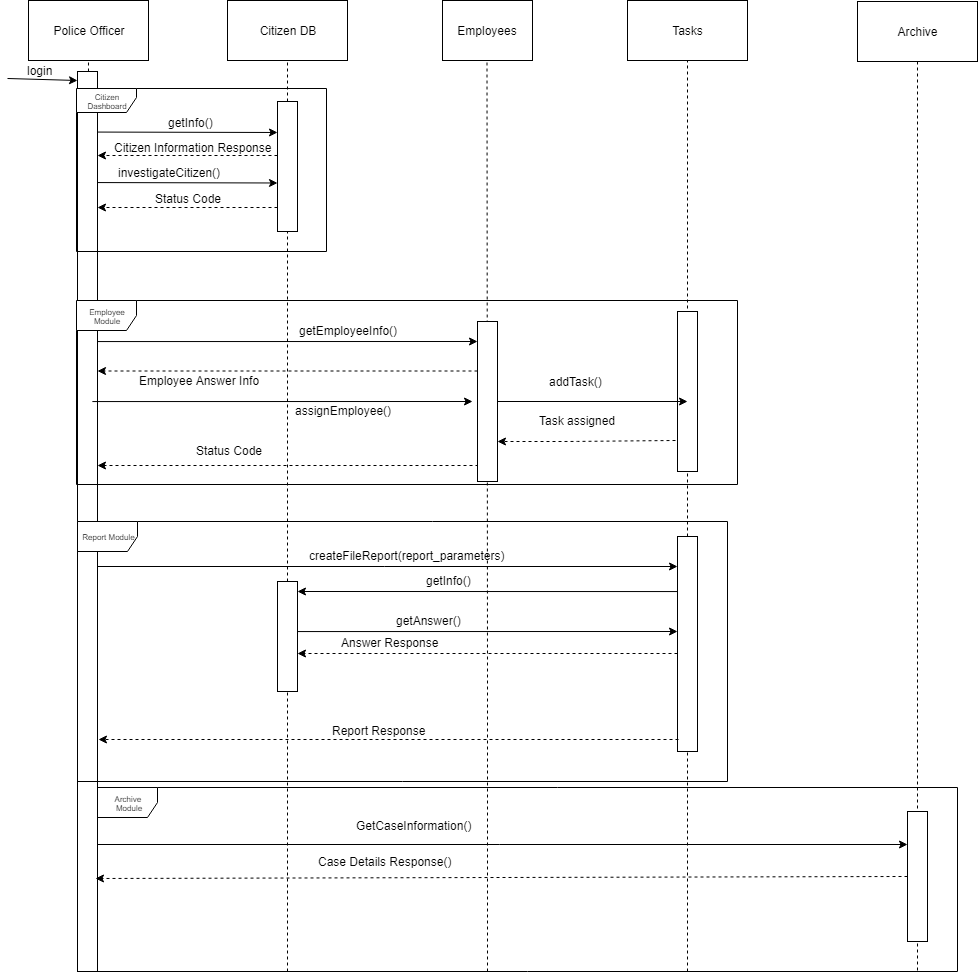

The diagram above was exported from draw.io. Its source (the exported page's mxGraphModel, read from the mxfile embedded in the PNG):
<mxGraphModel dx="1010" dy="550" grid="1" gridSize="10" guides="1" tooltips="1" connect="1" arrows="1" fold="1" page="1" pageScale="1" pageWidth="850" pageHeight="1100" background="#ffffff" math="0" shadow="0">
  <root>
    <mxCell id="0" />
    <mxCell id="1" parent="0" />
    <mxCell id="eLCBEfZV7zCVicnZrN3I-142" value="Archive &lt;br&gt;Module" style="shape=umlFrame;whiteSpace=wrap;html=1;strokeColor=#000000;fillColor=#ffffff;fontSize=8;gradientColor=#ffffff;swimlaneFillColor=none;" vertex="1" parent="1">
      <mxGeometry x="110" y="816" width="860" height="184" as="geometry" />
    </mxCell>
    <mxCell id="3" value="Police Officer" style="rounded=0;whiteSpace=wrap;html=1;" parent="1" vertex="1">
      <mxGeometry x="41" y="29" width="120" height="60" as="geometry" />
    </mxCell>
    <mxCell id="4" value="" style="endArrow=none;dashed=1;html=1;entryX=0.5;entryY=1;exitX=0.5;exitY=1;" parent="1" source="15" target="3" edge="1">
      <mxGeometry width="50" height="50" relative="1" as="geometry">
        <mxPoint x="100" y="1090" as="sourcePoint" />
        <mxPoint x="130" y="110" as="targetPoint" />
      </mxGeometry>
    </mxCell>
    <mxCell id="5" value="Citizen DB" style="rounded=0;whiteSpace=wrap;html=1;" parent="1" vertex="1">
      <mxGeometry x="240" y="29" width="120" height="60" as="geometry" />
    </mxCell>
    <mxCell id="6" value="" style="endArrow=none;dashed=1;html=1;entryX=0.5;entryY=1;" parent="1" source="25" target="5" edge="1">
      <mxGeometry width="50" height="50" relative="1" as="geometry">
        <mxPoint x="300" y="1080" as="sourcePoint" />
        <mxPoint x="300" y="110" as="targetPoint" />
      </mxGeometry>
    </mxCell>
    <mxCell id="10" value="Tasks" style="rounded=0;whiteSpace=wrap;html=1;" parent="1" vertex="1">
      <mxGeometry x="640" y="29" width="120" height="60" as="geometry" />
    </mxCell>
    <mxCell id="11" value="" style="endArrow=none;dashed=1;html=1;entryX=0.5;entryY=1;" parent="1" source="54" target="10" edge="1">
      <mxGeometry width="50" height="50" relative="1" as="geometry">
        <mxPoint x="700" y="1060" as="sourcePoint" />
        <mxPoint x="449" y="120" as="targetPoint" />
      </mxGeometry>
    </mxCell>
    <mxCell id="15" value="" style="rounded=0;whiteSpace=wrap;html=1;" parent="1" vertex="1">
      <mxGeometry x="90" y="100" width="20" height="900" as="geometry" />
    </mxCell>
    <mxCell id="18" value="" style="endArrow=classic;html=1;entryX=0.021;entryY=0.01;entryPerimeter=0;" parent="1" target="15" edge="1">
      <mxGeometry width="50" height="50" relative="1" as="geometry">
        <mxPoint x="20" y="107" as="sourcePoint" />
        <mxPoint x="70" y="150" as="targetPoint" />
      </mxGeometry>
    </mxCell>
    <mxCell id="19" value="login" style="text;html=1;resizable=0;points=[];autosize=1;align=left;verticalAlign=top;spacingTop=-4;" parent="1" vertex="1">
      <mxGeometry x="38" y="90" width="40" height="20" as="geometry" />
    </mxCell>
    <mxCell id="20" value="" style="endArrow=classic;html=1;exitX=0.987;exitY=0.031;exitPerimeter=0;" parent="1" edge="1">
      <mxGeometry width="50" height="50" relative="1" as="geometry">
        <mxPoint x="109.85714285714289" y="160.57142857142856" as="sourcePoint" />
        <mxPoint x="290" y="161" as="targetPoint" />
      </mxGeometry>
    </mxCell>
    <mxCell id="23" value="" style="endArrow=classic;html=1;dashed=1;" parent="1" edge="1">
      <mxGeometry width="50" height="50" relative="1" as="geometry">
        <mxPoint x="290" y="184" as="sourcePoint" />
        <mxPoint x="110" y="184" as="targetPoint" />
      </mxGeometry>
    </mxCell>
    <mxCell id="40" value="Employees" style="rounded=0;whiteSpace=wrap;html=1;" parent="1" vertex="1">
      <mxGeometry x="455" y="29" width="90" height="60" as="geometry" />
    </mxCell>
    <mxCell id="41" value="" style="endArrow=none;dashed=1;html=1;exitX=0.466;exitY=-0.343;exitDx=0;exitDy=0;exitPerimeter=0;" parent="1" edge="1">
      <mxGeometry width="50" height="50" relative="1" as="geometry">
        <mxPoint x="500" y="700" as="sourcePoint" />
        <mxPoint x="499.5" y="89" as="targetPoint" />
        <Array as="points" />
      </mxGeometry>
    </mxCell>
    <mxCell id="42" value="" style="endArrow=classic;html=1;" parent="1" edge="1">
      <mxGeometry width="50" height="50" relative="1" as="geometry">
        <mxPoint x="110" y="595" as="sourcePoint" />
        <mxPoint x="690" y="595" as="targetPoint" />
      </mxGeometry>
    </mxCell>
    <mxCell id="54" value="" style="rounded=0;whiteSpace=wrap;html=1;" parent="1" vertex="1">
      <mxGeometry x="690" y="565" width="20" height="215" as="geometry" />
    </mxCell>
    <mxCell id="75" value="" style="endArrow=none;dashed=1;html=1;entryX=0.5;entryY=1;" parent="1" target="54" edge="1">
      <mxGeometry width="50" height="50" relative="1" as="geometry">
        <mxPoint x="700" y="1000" as="sourcePoint" />
        <mxPoint x="700" y="89" as="targetPoint" />
      </mxGeometry>
    </mxCell>
    <mxCell id="53" value="" style="rounded=0;whiteSpace=wrap;html=1;" parent="1" vertex="1">
      <mxGeometry x="690" y="340" width="20" height="160" as="geometry" />
    </mxCell>
    <mxCell id="25" value="" style="rounded=0;whiteSpace=wrap;html=1;" parent="1" vertex="1">
      <mxGeometry x="290" y="130" width="20" height="130" as="geometry" />
    </mxCell>
    <mxCell id="77" value="" style="endArrow=none;dashed=1;html=1;entryX=0.5;entryY=1;" parent="1" target="25" edge="1">
      <mxGeometry width="50" height="50" relative="1" as="geometry">
        <mxPoint x="300" y="1000" as="sourcePoint" />
        <mxPoint x="300" y="89" as="targetPoint" />
        <Array as="points" />
      </mxGeometry>
    </mxCell>
    <mxCell id="84" value="Citizen Information Response" style="text;html=1;resizable=0;points=[];autosize=1;align=left;verticalAlign=top;spacingTop=-4;" parent="1" vertex="1">
      <mxGeometry x="125" y="167" width="170" height="20" as="geometry" />
    </mxCell>
    <mxCell id="85" value="" style="endArrow=classic;html=1;exitX=0.987;exitY=0.031;exitPerimeter=0;" parent="1" edge="1">
      <mxGeometry width="50" height="50" relative="1" as="geometry">
        <mxPoint x="109.85714285714295" y="211.07142857142856" as="sourcePoint" />
        <mxPoint x="290" y="211.5" as="targetPoint" />
      </mxGeometry>
    </mxCell>
    <mxCell id="86" value="investigateCitizen()" style="text;html=1;resizable=0;points=[];autosize=1;align=left;verticalAlign=top;spacingTop=-4;" parent="1" vertex="1">
      <mxGeometry x="129" y="192" width="120" height="20" as="geometry" />
    </mxCell>
    <mxCell id="87" value="" style="endArrow=classic;html=1;dashed=1;" parent="1" edge="1">
      <mxGeometry width="50" height="50" relative="1" as="geometry">
        <mxPoint x="290" y="236" as="sourcePoint" />
        <mxPoint x="110" y="236" as="targetPoint" />
      </mxGeometry>
    </mxCell>
    <mxCell id="88" value="Status Code" style="text;html=1;resizable=0;points=[];autosize=1;align=left;verticalAlign=top;spacingTop=-4;" parent="1" vertex="1">
      <mxGeometry x="166" y="218" width="80" height="20" as="geometry" />
    </mxCell>
    <mxCell id="95" value="" style="endArrow=classic;html=1;exitX=0.987;exitY=0.031;exitPerimeter=0;" parent="1" edge="1">
      <mxGeometry width="50" height="50" relative="1" as="geometry">
        <mxPoint x="109.85714285714278" y="370.07142857142856" as="sourcePoint" />
        <mxPoint x="490" y="370" as="targetPoint" />
      </mxGeometry>
    </mxCell>
    <mxCell id="96" value="" style="endArrow=classic;html=1;dashed=1;" parent="1" edge="1">
      <mxGeometry width="50" height="50" relative="1" as="geometry">
        <mxPoint x="490" y="399.5" as="sourcePoint" />
        <mxPoint x="110" y="399.5" as="targetPoint" />
      </mxGeometry>
    </mxCell>
    <mxCell id="98" value="getEmployeeInfo()" style="text;html=1;resizable=0;points=[];autosize=1;align=left;verticalAlign=top;spacingTop=-4;" parent="1" vertex="1">
      <mxGeometry x="310" y="350" width="110" height="20" as="geometry" />
    </mxCell>
    <mxCell id="99" value="Employee Answer Info" style="text;html=1;resizable=0;points=[];autosize=1;align=left;verticalAlign=top;spacingTop=-4;" parent="1" vertex="1">
      <mxGeometry x="150" y="399.8571428571429" width="140" height="20" as="geometry" />
    </mxCell>
    <mxCell id="104" value="" style="endArrow=classic;html=1;exitX=0.987;exitY=0.031;exitPerimeter=0;" parent="1" edge="1">
      <mxGeometry width="50" height="50" relative="1" as="geometry">
        <mxPoint x="104.85714285714278" y="430.07142857142856" as="sourcePoint" />
        <mxPoint x="485" y="430" as="targetPoint" />
      </mxGeometry>
    </mxCell>
    <mxCell id="105" value="assignEmployee()" style="text;html=1;resizable=0;points=[];autosize=1;align=left;verticalAlign=top;spacingTop=-4;" parent="1" vertex="1">
      <mxGeometry x="306" y="430" width="110" height="20" as="geometry" />
    </mxCell>
    <mxCell id="110" value="" style="endArrow=classic;html=1;dashed=1;exitX=0.06;exitY=0.901;exitDx=0;exitDy=0;exitPerimeter=0;" parent="1" edge="1" source="eLCBEfZV7zCVicnZrN3I-129">
      <mxGeometry width="50" height="50" relative="1" as="geometry">
        <mxPoint x="290" y="494" as="sourcePoint" />
        <mxPoint x="110" y="494" as="targetPoint" />
      </mxGeometry>
    </mxCell>
    <mxCell id="111" value="Status Code" style="text;html=1;resizable=0;points=[];autosize=1;align=left;verticalAlign=top;spacingTop=-4;" parent="1" vertex="1">
      <mxGeometry x="206.5" y="469.8571428571429" width="80" height="20" as="geometry" />
    </mxCell>
    <mxCell id="113" value="" style="endArrow=classic;html=1;dashed=1;" parent="1" edge="1">
      <mxGeometry width="50" height="50" relative="1" as="geometry">
        <mxPoint x="691" y="768" as="sourcePoint" />
        <mxPoint x="111" y="768" as="targetPoint" />
      </mxGeometry>
    </mxCell>
    <mxCell id="114" value="" style="rounded=0;whiteSpace=wrap;html=1;" parent="1" vertex="1">
      <mxGeometry x="290" y="610" width="20" height="110" as="geometry" />
    </mxCell>
    <mxCell id="116" value="" style="endArrow=none;dashed=1;html=1;" parent="1" edge="1">
      <mxGeometry width="50" height="50" relative="1" as="geometry">
        <mxPoint x="500" y="1000" as="sourcePoint" />
        <mxPoint x="500" y="700" as="targetPoint" />
        <Array as="points" />
      </mxGeometry>
    </mxCell>
    <mxCell id="117" value="createFileReport(report_parameters)" style="text;html=1;resizable=0;points=[];autosize=1;align=left;verticalAlign=top;spacingTop=-4;" parent="1" vertex="1">
      <mxGeometry x="320" y="575.2380952380952" width="210" height="20" as="geometry" />
    </mxCell>
    <mxCell id="118" value="" style="endArrow=classic;html=1;exitX=0.987;exitY=0.031;exitPerimeter=0;entryX=0.98;entryY=0.091;entryPerimeter=0;" parent="1" target="114" edge="1">
      <mxGeometry width="50" height="50" relative="1" as="geometry">
        <mxPoint x="689.8571428571428" y="620.0714285714284" as="sourcePoint" />
        <mxPoint x="320" y="620" as="targetPoint" />
      </mxGeometry>
    </mxCell>
    <mxCell id="119" value="getInfo()" style="text;html=1;resizable=0;points=[];autosize=1;align=left;verticalAlign=top;spacingTop=-4;" parent="1" vertex="1">
      <mxGeometry x="437" y="600.2380952380952" width="60" height="20" as="geometry" />
    </mxCell>
    <mxCell id="120" value="" style="endArrow=classic;html=1;exitX=0.987;exitY=0.031;exitPerimeter=0;" parent="1" edge="1">
      <mxGeometry width="50" height="50" relative="1" as="geometry">
        <mxPoint x="309.7857142857142" y="660.0714285714286" as="sourcePoint" />
        <mxPoint x="690" y="660" as="targetPoint" />
      </mxGeometry>
    </mxCell>
    <mxCell id="121" value="getAnswer()" style="text;html=1;resizable=0;points=[];autosize=1;align=left;verticalAlign=top;spacingTop=-4;" parent="1" vertex="1">
      <mxGeometry x="407" y="640" width="80" height="20" as="geometry" />
    </mxCell>
    <mxCell id="122" value="Answer Response" style="text;html=1;resizable=0;points=[];autosize=1;align=left;verticalAlign=top;spacingTop=-4;" parent="1" vertex="1">
      <mxGeometry x="352" y="661.8571428571429" width="110" height="20" as="geometry" />
    </mxCell>
    <mxCell id="123" value="" style="endArrow=classic;html=1;dashed=1;" parent="1" edge="1">
      <mxGeometry width="50" height="50" relative="1" as="geometry">
        <mxPoint x="690" y="682" as="sourcePoint" />
        <mxPoint x="310" y="682" as="targetPoint" />
      </mxGeometry>
    </mxCell>
    <mxCell id="126" value="Report Response" style="text;html=1;resizable=0;points=[];autosize=1;align=left;verticalAlign=top;spacingTop=-4;" parent="1" vertex="1">
      <mxGeometry x="343" y="749.8571428571429" width="110" height="20" as="geometry" />
    </mxCell>
    <mxCell id="26" value="getInfo()" style="text;html=1;resizable=0;points=[];autosize=1;align=left;verticalAlign=top;spacingTop=-4;" parent="1" vertex="1">
      <mxGeometry x="179" y="142" width="60" height="20" as="geometry" />
    </mxCell>
    <mxCell id="83" value="Citizen Dashboard" style="shape=umlFrame;whiteSpace=wrap;html=1;strokeColor=#000000;fillColor=#ffffff;fontSize=8;gradientColor=#ffffff;swimlaneFillColor=none;width=60;height=24;" parent="1" vertex="1">
      <mxGeometry x="89" y="117" width="250" height="163" as="geometry" />
    </mxCell>
    <mxCell id="eLCBEfZV7zCVicnZrN3I-138" style="edgeStyle=orthogonalEdgeStyle;rounded=0;orthogonalLoop=1;jettySize=auto;html=1;exitX=1;exitY=0.5;exitDx=0;exitDy=0;entryX=0.5;entryY=0.563;entryDx=0;entryDy=0;entryPerimeter=0;" edge="1" parent="1" source="eLCBEfZV7zCVicnZrN3I-129" target="53">
      <mxGeometry relative="1" as="geometry" />
    </mxCell>
    <mxCell id="eLCBEfZV7zCVicnZrN3I-129" value="" style="rounded=0;whiteSpace=wrap;html=1;" vertex="1" parent="1">
      <mxGeometry x="490" y="350" width="20" height="160" as="geometry" />
    </mxCell>
    <mxCell id="eLCBEfZV7zCVicnZrN3I-132" value="" style="endArrow=classic;html=1;dashed=1;entryX=1;entryY=0.75;entryDx=0;entryDy=0;exitX=-0.08;exitY=0.809;exitDx=0;exitDy=0;exitPerimeter=0;" edge="1" parent="1" source="53" target="eLCBEfZV7zCVicnZrN3I-129">
      <mxGeometry width="50" height="50" relative="1" as="geometry">
        <mxPoint x="693" y="430" as="sourcePoint" />
        <mxPoint x="310" y="420.5" as="targetPoint" />
        <Array as="points">
          <mxPoint x="580" y="470" />
        </Array>
      </mxGeometry>
    </mxCell>
    <mxCell id="eLCBEfZV7zCVicnZrN3I-133" value="Task assigned" style="text;html=1;resizable=0;points=[];autosize=1;align=left;verticalAlign=top;spacingTop=-4;" vertex="1" parent="1">
      <mxGeometry x="550" y="440" width="90" height="20" as="geometry" />
    </mxCell>
    <mxCell id="eLCBEfZV7zCVicnZrN3I-131" value="addTask()" style="text;html=1;resizable=0;points=[];autosize=1;align=left;verticalAlign=top;spacingTop=-4;" vertex="1" parent="1">
      <mxGeometry x="560" y="401" width="70" height="20" as="geometry" />
    </mxCell>
    <mxCell id="eLCBEfZV7zCVicnZrN3I-140" style="edgeStyle=orthogonalEdgeStyle;rounded=0;orthogonalLoop=1;jettySize=auto;html=1;exitX=0.5;exitY=1;exitDx=0;exitDy=0;dashed=1;endArrow=none;endFill=0;" edge="1" parent="1" source="eLCBEfZV7zCVicnZrN3I-139">
      <mxGeometry relative="1" as="geometry">
        <mxPoint x="930" y="1000" as="targetPoint" />
      </mxGeometry>
    </mxCell>
    <mxCell id="eLCBEfZV7zCVicnZrN3I-139" value="Archive" style="rounded=0;whiteSpace=wrap;html=1;" vertex="1" parent="1">
      <mxGeometry x="870" y="30" width="120" height="60" as="geometry" />
    </mxCell>
    <mxCell id="92" value="Employee Module" style="shape=umlFrame;whiteSpace=wrap;html=1;strokeColor=#000000;fillColor=#ffffff;fontSize=8;gradientColor=#ffffff;swimlaneFillColor=none;" parent="1" vertex="1">
      <mxGeometry x="89" y="329" width="661" height="184" as="geometry" />
    </mxCell>
    <mxCell id="eLCBEfZV7zCVicnZrN3I-143" value="" style="rounded=0;whiteSpace=wrap;html=1;" vertex="1" parent="1">
      <mxGeometry x="920" y="840" width="20" height="130" as="geometry" />
    </mxCell>
    <mxCell id="112" value="Report Module" style="shape=umlFrame;whiteSpace=wrap;html=1;strokeColor=#000000;fillColor=#ffffff;fontSize=8;gradientColor=#ffffff;swimlaneFillColor=none;" parent="1" vertex="1">
      <mxGeometry x="90" y="550" width="650" height="260" as="geometry" />
    </mxCell>
    <mxCell id="eLCBEfZV7zCVicnZrN3I-144" value="" style="endArrow=classic;html=1;entryX=0;entryY=0.25;entryDx=0;entryDy=0;exitX=1;exitY=0.859;exitDx=0;exitDy=0;exitPerimeter=0;" edge="1" parent="1" source="15" target="eLCBEfZV7zCVicnZrN3I-143">
      <mxGeometry width="50" height="50" relative="1" as="geometry">
        <mxPoint x="110" y="868" as="sourcePoint" />
        <mxPoint x="214" y="855" as="targetPoint" />
      </mxGeometry>
    </mxCell>
    <mxCell id="eLCBEfZV7zCVicnZrN3I-145" value="GetCaseInformation()" style="text;html=1;resizable=0;points=[];align=center;verticalAlign=middle;labelBackgroundColor=#ffffff;" vertex="1" connectable="0" parent="eLCBEfZV7zCVicnZrN3I-144">
      <mxGeometry x="-0.2026" y="8" relative="1" as="geometry">
        <mxPoint x="-7" y="-12" as="offset" />
      </mxGeometry>
    </mxCell>
    <mxCell id="eLCBEfZV7zCVicnZrN3I-149" value="" style="endArrow=classic;html=1;entryX=-0.002;entryY=0.495;entryDx=0;entryDy=0;entryPerimeter=0;exitX=0;exitY=0.5;exitDx=0;exitDy=0;dashed=1;" edge="1" parent="1" source="eLCBEfZV7zCVicnZrN3I-143" target="eLCBEfZV7zCVicnZrN3I-142">
      <mxGeometry width="50" height="50" relative="1" as="geometry">
        <mxPoint x="820" y="940" as="sourcePoint" />
        <mxPoint x="870" y="890" as="targetPoint" />
      </mxGeometry>
    </mxCell>
    <mxCell id="eLCBEfZV7zCVicnZrN3I-150" value="Case Details Response()" style="text;html=1;resizable=0;points=[];align=center;verticalAlign=middle;labelBackgroundColor=#ffffff;" vertex="1" connectable="0" parent="eLCBEfZV7zCVicnZrN3I-149">
      <mxGeometry x="0.2788" y="-4" relative="1" as="geometry">
        <mxPoint x="-3" y="-12.5" as="offset" />
      </mxGeometry>
    </mxCell>
  </root>
</mxGraphModel>